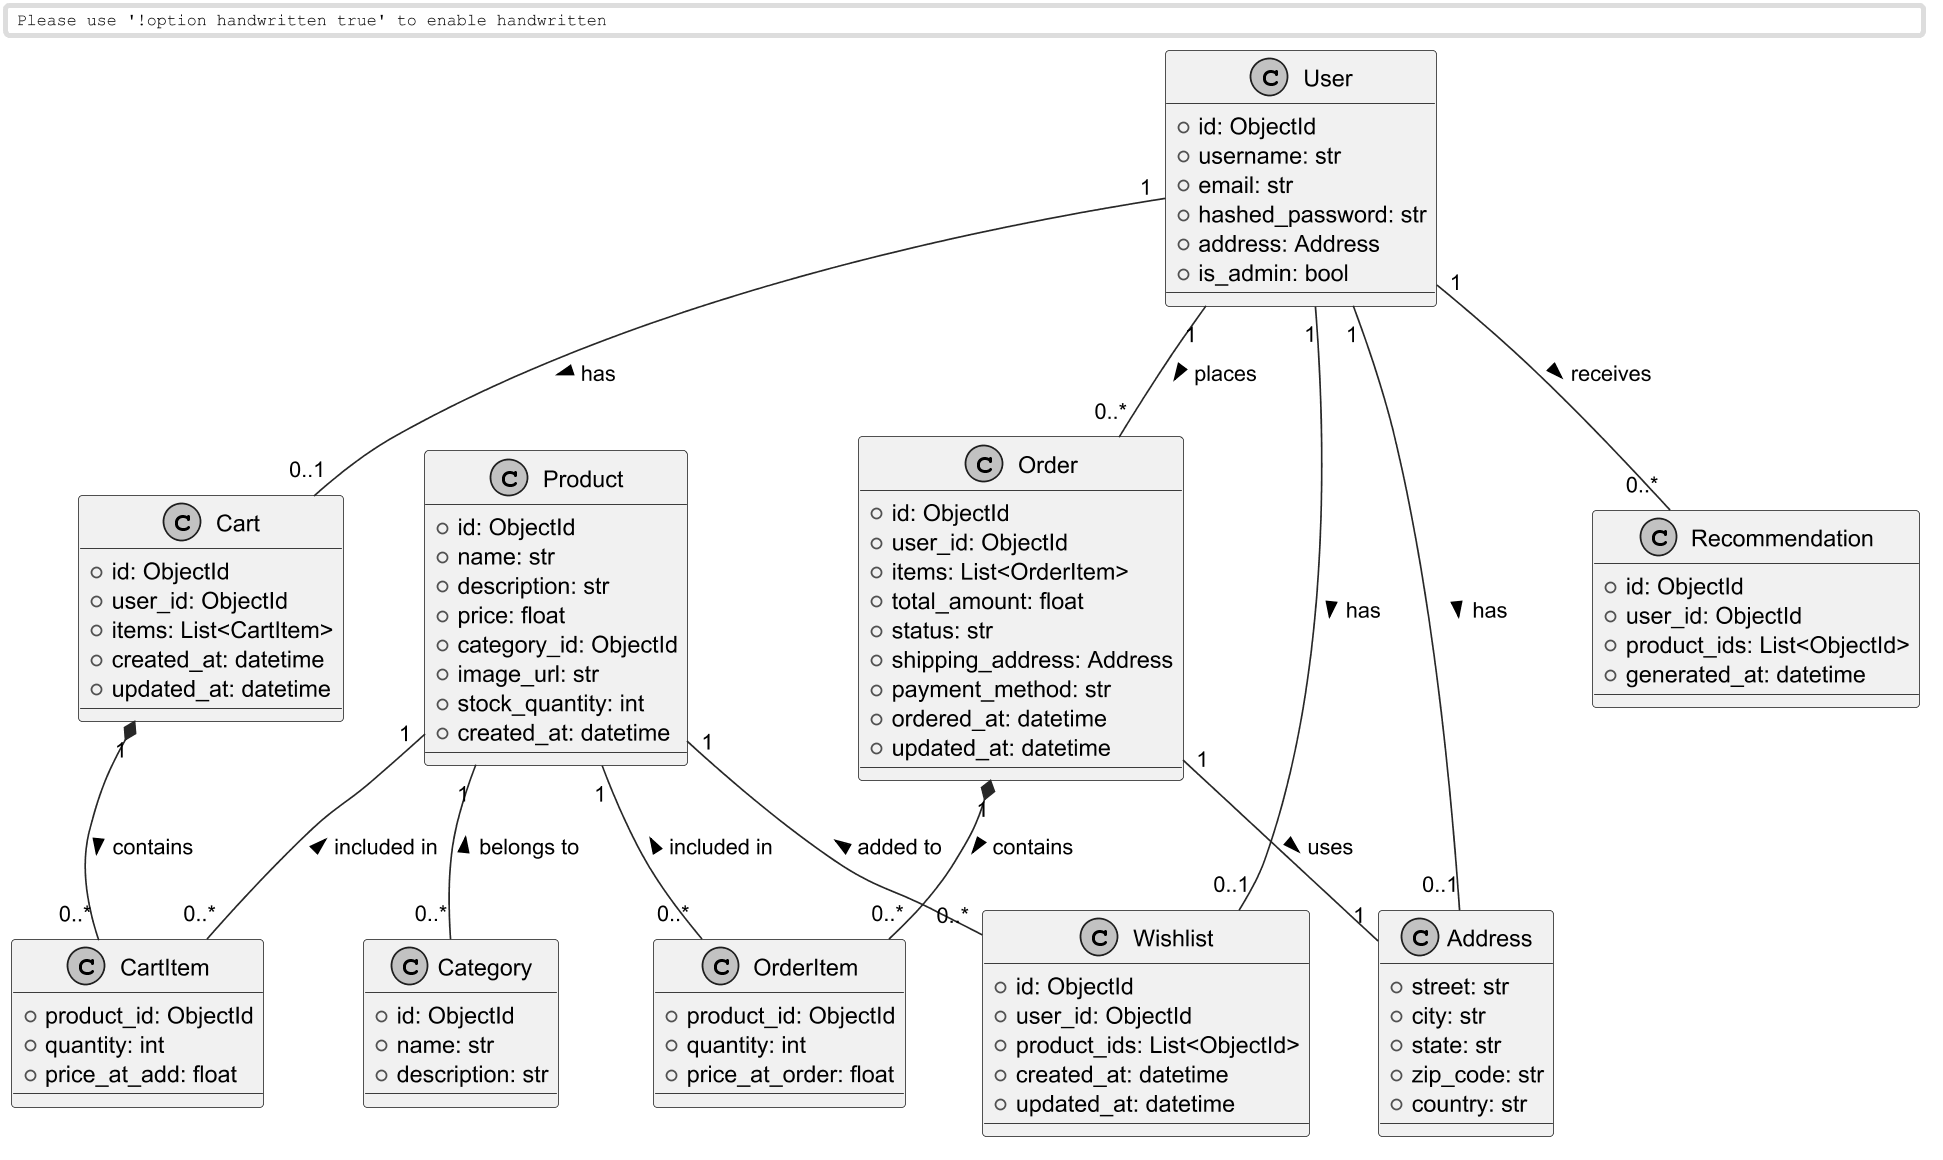

The diagram above was rendered by PlantUML. Its source (embedded in the PNG):
@startuml
skinparam monochrome true
skinparam shadowing false
skinparam dpi 160
skinparam handwritten false
skinparam packageStyle rectangle
skinparam defaultFontName sans-serif
skinparam ArrowColor #1e293b

class User {
  +id: ObjectId
  +username: str
  +email: str
  +hashed_password: str
  +address: Address
  +is_admin: bool
}

class Product {
  +id: ObjectId
  +name: str
  +description: str
  +price: float
  +category_id: ObjectId
  +image_url: str
  +stock_quantity: int
  +created_at: datetime
}

class Category {
  +id: ObjectId
  +name: str
  +description: str
}

class Cart {
  +id: ObjectId
  +user_id: ObjectId
  +items: List<CartItem>
  +created_at: datetime
  +updated_at: datetime
}

class CartItem {
  +product_id: ObjectId
  +quantity: int
  +price_at_add: float
}

class Order {
  +id: ObjectId
  +user_id: ObjectId
  +items: List<OrderItem>
  +total_amount: float
  +status: str
  +shipping_address: Address
  +payment_method: str
  +ordered_at: datetime
  +updated_at: datetime
}

class OrderItem {
  +product_id: ObjectId
  +quantity: int
  +price_at_order: float
}

class Wishlist {
  +id: ObjectId
  +user_id: ObjectId
  +product_ids: List<ObjectId>
  +created_at: datetime
  +updated_at: datetime
}

class Address {
  +street: str
  +city: str
  +state: str
  +zip_code: str
  +country: str
}

class Recommendation {
  +id: ObjectId
  +user_id: ObjectId
  +product_ids: List<ObjectId>
  +generated_at: datetime
}

User "1" -- "0..1" Address : has >
User "1" -- "0..*" Order : places >
User "1" -- "0..1" Cart : has >
User "1" -- "0..1" Wishlist : has >
User "1" -- "0..*" Recommendation : receives >

Product "1" -- "0..*" Category : belongs to <
Product "1" -- "0..*" CartItem : included in <
Product "1" -- "0..*" OrderItem : included in <
Product "1" -- "0..*" Wishlist : added to <

Cart "1" *-- "0..*" CartItem : contains >
Order "1" *-- "0..*" OrderItem : contains >

Order "1" -- "1" Address : uses >

@enduml